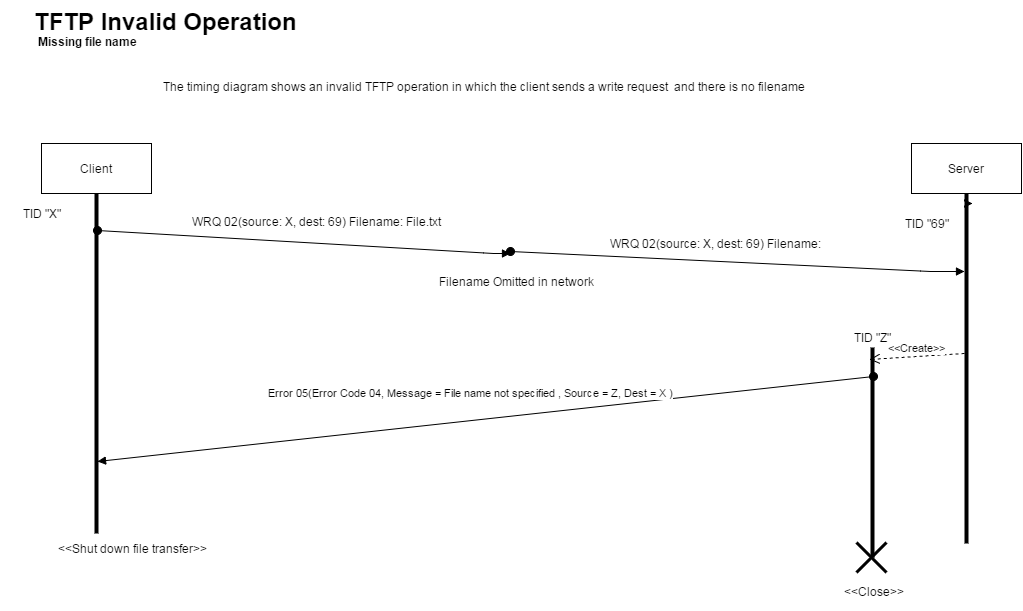

The diagram above was exported from draw.io. Its source (the exported page's mxGraphModel, read from the mxfile embedded in the PNG):
<mxGraphModel dx="1434" dy="760" grid="1" gridSize="10" guides="1" tooltips="1" connect="1" arrows="1" fold="1" page="1" pageScale="1" pageWidth="1169" pageHeight="826" background="#ffffff" math="0">
  <root>
    <mxCell id="0" />
    <mxCell id="1" parent="0" />
    <mxCell id="3" value="" style="line;direction=south;html=1;" parent="1" vertex="1">
      <mxGeometry x="151" y="252" width="10" height="340" as="geometry" />
    </mxCell>
    <mxCell id="8" style="edgeStyle=orthogonalEdgeStyle;rounded=0;html=1;entryX=0;entryY=0.5;entryPerimeter=0;jettySize=auto;orthogonalLoop=1;" parent="1" source="6" target="3" edge="1">
      <mxGeometry relative="1" as="geometry" />
    </mxCell>
    <mxCell id="6" value="Client" style="html=1;rounded=0;strokeColor=#000000;gradientColor=none;" parent="1" vertex="1">
      <mxGeometry x="101" y="202" width="110" height="50" as="geometry" />
    </mxCell>
    <UserObject label="TID &quot;X&quot;" placeholders="1" name="Variable" id="12">
      <mxCell style="text;html=1;strokeColor=none;fillColor=none;align=center;verticalAlign=middle;whiteSpace=wrap;overflow=hidden;rounded=0;" parent="1" vertex="1">
        <mxGeometry x="61" y="262" width="80" height="20" as="geometry" />
      </mxCell>
    </UserObject>
    <mxCell id="17" style="edgeStyle=orthogonalEdgeStyle;rounded=0;html=1;jettySize=auto;orthogonalLoop=1;" parent="1" edge="1">
      <mxGeometry relative="1" as="geometry">
        <mxPoint x="1031" y="262" as="sourcePoint" />
        <mxPoint x="1032" y="262" as="targetPoint" />
      </mxGeometry>
    </mxCell>
    <mxCell id="15" value="Server" style="html=1;rounded=0;strokeColor=#000000;gradientColor=none;" parent="1" vertex="1">
      <mxGeometry x="971" y="202" width="110" height="50" as="geometry" />
    </mxCell>
    <mxCell id="16" value="" style="line;direction=south;html=1;perimeter=backbonePerimeter;points=[];outlineConnect=0;" parent="1" vertex="1">
      <mxGeometry x="1021" y="252" width="10" height="350" as="geometry" />
    </mxCell>
    <mxCell id="21" value="&lt;span&gt;WRQ 02(source: X, dest: 69) Filename: File.txt&lt;/span&gt;&lt;br&gt;" style="text;html=1;strokeColor=none;fillColor=none;align=center;verticalAlign=middle;whiteSpace=wrap;overflow=hidden;rounded=0;" parent="1" vertex="1">
      <mxGeometry x="240" y="270" width="270" height="20" as="geometry" />
    </mxCell>
    <mxCell id="46" value="&amp;lt;&amp;lt;Create&amp;gt;&amp;gt;" style="html=1;verticalAlign=bottom;endArrow=open;dashed=1;endSize=8;entryX=0.057;entryY=0.8;entryPerimeter=0;" parent="1" target="47" edge="1">
      <mxGeometry relative="1" as="geometry">
        <mxPoint x="1024" y="412" as="sourcePoint" />
        <mxPoint x="911" y="352" as="targetPoint" />
      </mxGeometry>
    </mxCell>
    <mxCell id="47" value="" style="line;direction=south;html=1;" parent="1" vertex="1">
      <mxGeometry x="927" y="406" width="10" height="210" as="geometry" />
    </mxCell>
    <UserObject label="TID &quot;Z&quot;" placeholders="1" name="Variable" id="49">
      <mxCell style="text;html=1;strokeColor=none;fillColor=none;align=center;verticalAlign=middle;whiteSpace=wrap;overflow=hidden;rounded=0;" parent="1" vertex="1">
        <mxGeometry x="891" y="386" width="80" height="20" as="geometry" />
      </mxCell>
    </UserObject>
    <mxCell id="50" value="&lt;span&gt;Error 05(Error Code 04, Message =&amp;nbsp;&lt;/span&gt;&lt;span&gt;File name not specified&lt;/span&gt;&lt;span&gt;&amp;nbsp;,&lt;/span&gt;&lt;span&gt;&amp;nbsp;Source = Z, Dest = X )&lt;/span&gt;" style="html=1;verticalAlign=bottom;startArrow=oval;startFill=1;endArrow=block;startSize=8;entryX=0.788;entryY=0.4;entryPerimeter=0;exitX=0.14;exitY=0.417;exitPerimeter=0;" parent="1" source="47" target="3" edge="1">
      <mxGeometry x="0.0333" y="-19" width="60" relative="1" as="geometry">
        <mxPoint x="891" y="402" as="sourcePoint" />
        <mxPoint x="589" y="456" as="targetPoint" />
        <mxPoint as="offset" />
      </mxGeometry>
    </mxCell>
    <mxCell id="59" value="TFTP Invalid Operation" style="text;html=1;fontSize=24;fontStyle=1;verticalAlign=middle;align=center;rounded=0;strokeColor=none;gradientColor=none;dashed=1;" parent="1" vertex="1">
      <mxGeometry x="90" y="60" width="270" height="40" as="geometry" />
    </mxCell>
    <UserObject label="TID &quot;69&quot;" placeholders="1" name="Variable" id="60">
      <mxCell style="text;html=1;strokeColor=none;fillColor=none;align=center;verticalAlign=middle;whiteSpace=wrap;overflow=hidden;rounded=0;" parent="1" vertex="1">
        <mxGeometry x="946" y="272" width="80" height="20" as="geometry" />
      </mxCell>
    </UserObject>
    <mxCell id="61" value="&amp;lt;&amp;lt;Shut down file transfer&amp;gt;&amp;gt;" style="text;html=1;strokeColor=none;fillColor=none;align=center;verticalAlign=middle;whiteSpace=wrap;overflow=hidden;rounded=0;" parent="1" vertex="1">
      <mxGeometry x="101" y="592" width="180" height="30" as="geometry" />
    </mxCell>
    <mxCell id="62" value="&amp;lt;&amp;lt;Close&amp;gt;&amp;gt;" style="text;html=1;strokeColor=none;fillColor=none;align=center;verticalAlign=middle;whiteSpace=wrap;overflow=hidden;rounded=0;direction=south;" parent="1" vertex="1">
      <mxGeometry x="877" y="631" width="111" height="37" as="geometry" />
    </mxCell>
    <mxCell id="64" value="" style="html=1;verticalAlign=bottom;startArrow=oval;startFill=1;endArrow=block;startSize=8;" parent="1" edge="1" target="16">
      <mxGeometry width="60" relative="1" as="geometry">
        <mxPoint x="570" y="310" as="sourcePoint" />
        <mxPoint x="481" y="312" as="targetPoint" />
        <Array as="points">
          <mxPoint x="990" y="330" />
        </Array>
      </mxGeometry>
    </mxCell>
    <mxCell id="71" value="Missing file name" style="text;html=1;align=center;fontStyle=1;verticalAlign=middle;spacingLeft=3;spacingRight=3;strokeColor=none;rotatable=0;points=[[0,0.5],[1,0.5]];portConstraint=eastwest;rounded=0;gradientColor=none;" parent="1" vertex="1">
      <mxGeometry x="94" y="87" width="106" height="26" as="geometry" />
    </mxCell>
    <mxCell id="74" value="&lt;div style=&quot;text-align: left&quot;&gt;The timing diagram shows an invalid TFTP operation in which the client sends a write request &amp;nbsp;and there is no filename&amp;nbsp;&lt;/div&gt;" style="text;html=1;strokeColor=none;fillColor=none;align=center;verticalAlign=middle;whiteSpace=wrap;overflow=hidden;rounded=0;" parent="1" vertex="1">
      <mxGeometry x="94" y="120" width="900" height="50" as="geometry" />
    </mxCell>
    <mxCell id="75" value="" style="shape=umlDestroy;whiteSpace=wrap;html=1;strokeWidth=3;" parent="1" vertex="1">
      <mxGeometry x="916" y="601" width="30" height="30" as="geometry" />
    </mxCell>
    <mxCell id="76" value="" style="html=1;verticalAlign=bottom;startArrow=oval;startFill=1;endArrow=block;startSize=8;exitX=0.109;exitY=0.4;exitPerimeter=0;" edge="1" parent="1" source="3">
      <mxGeometry width="60" relative="1" as="geometry">
        <mxPoint x="160" y="292" as="sourcePoint" />
        <mxPoint x="570" y="312" as="targetPoint" />
        <Array as="points">
          <mxPoint x="553" y="312" />
        </Array>
      </mxGeometry>
    </mxCell>
    <mxCell id="78" value="&lt;span&gt;WRQ 02(source: X, dest: 69) Filename:&amp;nbsp;&lt;/span&gt;&lt;br&gt;" style="text;html=1;strokeColor=none;fillColor=none;align=center;verticalAlign=middle;whiteSpace=wrap;overflow=hidden;rounded=0;" vertex="1" parent="1">
      <mxGeometry x="641" y="292" width="270" height="20" as="geometry" />
    </mxCell>
    <mxCell id="79" value="Filename Omitted in network" style="text;html=1;strokeColor=none;fillColor=none;align=center;verticalAlign=middle;whiteSpace=wrap;overflow=hidden;rounded=0;" vertex="1" parent="1">
      <mxGeometry x="440" y="330" width="270" height="20" as="geometry" />
    </mxCell>
  </root>
</mxGraphModel>